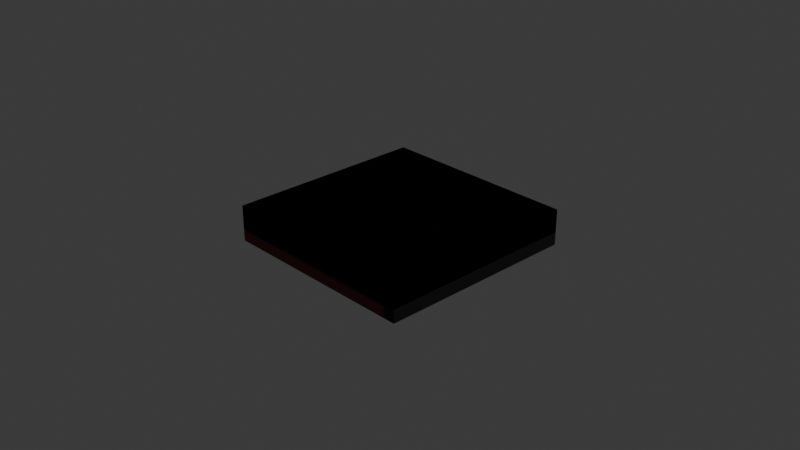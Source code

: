 # Source: BoardTile.blend  (saved by Blender 5.0.119; exported with 4.5.12 LTS)
import bpy
from mathutils import Matrix  # noqa: F401  (used for matrix-valued properties, if any)

bpy.ops.wm.read_factory_settings(use_empty=True)
scene = bpy.context.scene
scene.name = 'Scene'

# ---- collections
col_collection = bpy.data.collections.new('Collection'); scene.collection.children.link(col_collection)

# ---- images (referenced by path relative to the original .blend; pixels are not part of the script)
import os
ASSET_DIR = os.environ.get("B2B_ASSET_DIR", "")  # directory of the original .blend (textures are referenced by path, not embedded)
HERE = os.path.dirname(os.path.abspath(__file__))  # packed textures are extracted next to this script under _unpacked/

def load_image(name, relpath, width, height, colorspace="sRGB"):
    """Load a texture the original file referenced (path relative to the .blend, or extracted next to this script)."""
    p = next((c for c in (os.path.join(HERE, relpath), os.path.join(ASSET_DIR, relpath)) if relpath and os.path.exists(c)), "")
    if p:
        img = bpy.data.images.load(p, check_existing=True)
        img.name = name
    else:  # same state as the original file: an image datablock whose file is absent (Cycles renders it pink)
        img = bpy.data.images.new(name, width, height)
        img.source = "FILE"
        img.filepath = "//" + (relpath or name)
    img.colorspace_settings.name = colorspace
    return img
img_boardtiletexture = load_image('BoardTileTexture', '_unpacked/BoardTileTexture.a1488dd0.png', 1024, 1024, 'sRGB')
img_boardtiletexture_001 = load_image('BoardTileTexture.001', '_unpacked/BoardTileTexture.a1488dd0.png', 1024, 1024, 'sRGB')

# ---- materials (node trees are filled in below, after node groups)
mat_material = bpy.data.materials.new('Material')
mat_material.alpha_threshold = 0.0
mat_material.use_backface_culling_lightprobe_volume = False
mat_material.roughness = 0.5
mat_material.line_color = (0.0, 0.0, 0.0, 1.0)
mat_material_001 = bpy.data.materials.new('Material.001')
mat_material_001.alpha_threshold = 0.0
mat_material_001.use_backface_culling_lightprobe_volume = False
mat_material_001.roughness = 0.5
mat_material_001.line_color = (0.0, 0.0, 0.0, 1.0)

# ---- material node trees
mat_material.use_nodes = True; mat_material.node_tree.nodes.clear()
_N = mat_material.node_tree.nodes; _L = mat_material.node_tree.links
n0 = _N.new('ShaderNodeOutputMaterial'); n0.name = 'Material Output'; n0.location = (200, 100)
n1 = _N.new('ShaderNodeBsdfPrincipled'); n1.name = 'Principled BSDF'; n1.location = (-200, 100)
n1.inputs[2].default_value = 0.7385
n2 = _N.new('ShaderNodeTexImage'); n2.name = 'Image Texture'; n2.location = (-586, 125)
n2.image = img_boardtiletexture
_L.new(n1.outputs[0], n0.inputs[0])
_L.new(n2.outputs[0], n1.inputs[0])
n0.is_active_output = True
mat_material_001.use_nodes = True; mat_material_001.node_tree.nodes.clear()
_N = mat_material_001.node_tree.nodes; _L = mat_material_001.node_tree.links
n0 = _N.new('ShaderNodeOutputMaterial'); n0.name = 'Material Output'; n0.location = (200, 100)
n1 = _N.new('ShaderNodeBsdfPrincipled'); n1.name = 'Principled BSDF'; n1.location = (-200, 100)
n1.inputs[2].default_value = 0.7385
n2 = _N.new('ShaderNodeTexImage'); n2.name = 'Image Texture'; n2.location = (-586, 125)
n2.image = img_boardtiletexture_001
_L.new(n1.outputs[0], n0.inputs[0])
_L.new(n2.outputs[0], n1.inputs[0])
n0.is_active_output = True

# ---- world
world_world = bpy.data.worlds.new('World'); scene.world = world_world
world_world.use_nodes = True; world_world.node_tree.nodes.clear()
_N = world_world.node_tree.nodes; _L = world_world.node_tree.links
n0 = _N.new('ShaderNodeOutputWorld'); n0.name = 'World Output'; n0.location = (200, 100)
n1 = _N.new('ShaderNodeBackground'); n1.name = 'Background'; n1.location = (-200, 100)
n1.inputs[0].default_value = (0.05088, 0.05088, 0.05088, 1.0)
_L.new(n1.outputs[0], n0.inputs[0])
n0.is_active_output = True
world_world.color = (0.05088, 0.05088, 0.05088)
world_world.sun_shadow_jitter_overblur = 0.0

# ---- cameras
cam_camera = bpy.data.cameras.new('Camera')
cam_camera.clip_end = 100.0
cam_camera.ortho_scale = 7.314

# ---- lights
light_light = bpy.data.lights.new('Light', 'POINT')
light_light.energy = 1000.0
light_light.shadow_soft_size = 0.1

# ---- meshes
me_cube = bpy.data.meshes.new('Cube')
me_cube.from_pydata([(1.056, 1.056, 0.125), (-1.123, 1.123, 0.09196), (1.056, -1.056, 0.125), (1.123, -1.123, 0.09196), (-1.056, 1.056, 0.125), (1.123, 1.123, 0.09196), (-1.056, -1.056, 0.125), (-1.123, -1.123, 0.09196), (1.123, -1.123, 0.125), (-1.123, -1.123, 0.125), (1.123, 1.123, 0.125), (-1.123, 1.123, 0.125), (1.123, 1.123, 0.0), (-1.123, -1.123, 0.0), (1.123, -1.123, 0.0), (-1.123, 1.123, 0.0)], [], [(0, 4, 6, 2), (3, 8, 9, 7), (7, 9, 11, 1), (5, 10, 8, 3), (1, 11, 10, 5), (2, 6, 9, 8), (0, 2, 8, 10), (6, 4, 11, 9), (4, 0, 10, 11), (14, 3, 7, 13), (13, 7, 1, 15), (12, 5, 3, 14), (15, 1, 5, 12)])
_uv = me_cube.uv_layers.new(name='UVMap')
_uv.uv.foreach_set('vector', [0.4852, 0.0148, 0.4852, 0.4852, 0.0148, 0.4852, 0.0148, 0.0148, 0.06607, 1.0, 1.391e-08, 1.0, 5.166e-08, 0.5, 0.06607, 0.5, 0.5661, 0.5, 0.5, 0.5, 0.5, -2.186e-08, 0.5661, -1.687e-08, 0.5661, 1.0, 0.5, 1.0, 0.5, 0.5, 0.5661, 0.5, 0.8161, 0.5, 0.75, 0.5, 0.75, -1.788e-08, 0.8161, -1.289e-08, 0.0148, 0.0148, 0.0148, 0.4852, 2.186e-08, 0.5, 5.96e-08, 4.5e-15, 0.4852, 0.0148, 0.0148, 0.0148, 5.96e-08, 4.5e-15, 0.5, 3.775e-08, 0.0148, 0.4852, 0.4852, 0.4852, 0.5, 0.5, 2.186e-08, 0.5, 0.4852, 0.4852, 0.4852, 0.0148, 0.5, 3.775e-08, 0.5, 0.5, 0.25, 1.0, 0.06607, 1.0, 0.06607, 0.5, 0.25, 0.5, 0.75, 0.5, 0.5661, 0.5, 0.5661, -1.687e-08, 0.75, -2.981e-09, 0.75, 1.0, 0.5661, 1.0, 0.5661, 0.5, 0.75, 0.5, 1.0, 0.5, 0.8161, 0.5, 0.8161, -1.289e-08, 1.0, 9.921e-10])
me_cube.materials.append(mat_material)
me_cube.use_mirror_vertex_groups = False
me_cube.update()
me_cube_001 = bpy.data.meshes.new('Cube.001')
me_cube_001.from_pydata([(1.056, 1.056, 0.125), (-1.123, 1.123, 0.09196), (1.056, -1.056, 0.125), (1.123, -1.123, 0.09196), (-1.056, 1.056, 0.125), (1.123, 1.123, 0.09196), (-1.056, -1.056, 0.125), (-1.123, -1.123, 0.09196), (1.123, -1.123, 0.125), (-1.123, -1.123, 0.125), (1.123, 1.123, 0.125), (-1.123, 1.123, 0.125), (1.123, 1.123, 0.0), (-1.123, -1.123, 0.0), (1.123, -1.123, 0.0), (-1.123, 1.123, 0.0), (-1.122, -1.076, -0.2707), (-1.123, -1.076, 0.0), (-1.122, -1.123, -0.2707), (1.123, -1.076, -0.2707), (1.123, -1.076, 0.0), (1.123, -1.123, -0.2707), (1.096, -1.076, -0.2707), (1.096, -1.076, 0.0), (1.096, 1.123, -0.2707), (1.096, 1.123, 0.0), (1.123, 1.123, -0.2707)], [], [(0, 4, 6, 2), (3, 8, 9, 7), (7, 9, 11, 1), (5, 10, 8, 3), (1, 11, 10, 5), (2, 6, 9, 8), (0, 2, 8, 10), (6, 4, 11, 9), (4, 0, 10, 11), (14, 3, 7, 13), (13, 7, 1, 15), (12, 5, 3, 14), (15, 1, 5, 12), (15, 12, 14, 13), (16, 17, 13, 18), (18, 13, 14, 21), (21, 14, 20, 19), (19, 20, 17, 16), (18, 21, 19, 16), (14, 13, 17, 20), (22, 23, 25, 24), (24, 25, 12, 26), (26, 12, 20, 19), (19, 20, 23, 22), (24, 26, 19, 22), (12, 25, 23, 20)])
_uv = me_cube_001.uv_layers.new(name='UVMap')
_uv.uv.foreach_set('vector', [0.4852, 0.0148, 0.4852, 0.4852, 0.0148, 0.4852, 0.0148, 0.0148, 0.06607, 1.0, 1.391e-08, 1.0, 5.166e-08, 0.5, 0.06607, 0.5, 0.5661, 0.5, 0.5, 0.5, 0.5, -2.186e-08, 0.5661, -1.687e-08, 0.5661, 1.0, 0.5, 1.0, 0.5, 0.5, 0.5661, 0.5, 0.8161, 0.5, 0.75, 0.5, 0.75, -1.788e-08, 0.8161, -1.289e-08, 0.0148, 0.0148, 0.0148, 0.4852, 2.186e-08, 0.5, 5.96e-08, 4.5e-15, 0.4852, 0.0148, 0.0148, 0.0148, 5.96e-08, 4.5e-15, 0.5, 3.775e-08, 0.0148, 0.4852, 0.4852, 0.4852, 0.5, 0.5, 2.186e-08, 0.5, 0.4852, 0.4852, 0.4852, 0.0148, 0.5, 3.775e-08, 0.5, 0.5, 0.25, 1.0, 0.06607, 1.0, 0.06607, 0.5, 0.25, 0.5, 0.75, 0.5, 0.5661, 0.5, 0.5661, -1.687e-08, 0.75, -2.981e-09, 0.75, 1.0, 0.5661, 1.0, 0.5661, 0.5, 0.75, 0.5, 1.0, 0.5, 0.8161, 0.5, 0.8161, -1.289e-08, 1.0, 9.921e-10, 0.75, -2.981e-09, 0.75, 1.0, 0.25, 1.0, 0.75, 0.5, 0.375, 0.0, 0.625, 0.0, 0.625, 0.25, 0.375, 0.25, 0.375, 0.25, 0.625, 0.25, 0.625, 0.5, 0.375, 0.5, 0.375, 0.5, 0.625, 0.5, 0.625, 0.75, 0.375, 0.75, 0.375, 0.75, 0.625, 0.75, 0.625, 1.0, 0.375, 1.0, 0.125, 0.5, 0.375, 0.5, 0.375, 0.75, 0.125, 0.75, 0.625, 0.5, 0.875, 0.5, 0.875, 0.75, 0.625, 0.75, 0.375, 0.0, 0.625, 0.0, 0.625, 0.25, 0.375, 0.25, 0.375, 0.25, 0.625, 0.25, 0.625, 0.5, 0.375, 0.5, 0.375, 0.5, 0.625, 0.5, 0.625, 0.75, 0.375, 0.75, 0.375, 0.75, 0.625, 0.75, 0.625, 1.0, 0.375, 1.0, 0.125, 0.5, 0.375, 0.5, 0.375, 0.75, 0.125, 0.75, 0.625, 0.5, 0.875, 0.5, 0.875, 0.75, 0.625, 0.75])
me_cube_001.materials.append(mat_material_001)
me_cube_001.use_mirror_vertex_groups = False
me_cube_001.update()

# ---- objects
ob_cube = bpy.data.objects.new('Cube', me_cube)
ob_light = bpy.data.objects.new('Light', light_light)
ob_camera = bpy.data.objects.new('Camera', cam_camera)
ob_cube_001 = bpy.data.objects.new('Cube.001', me_cube_001)

# ---- transforms, parenting, visibility, modifiers, constraints
ob_cube.location = (0.0, 0.0, 0.0)
ob_cube.lock_rotations_4d = False
ob_cube.empty_display_type = 'ARROWS'
ob_cube.lineart.crease_threshold = 0.0
_m = ob_cube.modifiers.new('Mirror', 'MIRROR')
_m.use_axis = (False, False, True)
ob_light.location = (4.076, 1.005, 5.904)
ob_light.rotation_euler = (0.6503, 0.05522, 1.866)
ob_light.lock_rotations_4d = False
ob_light.empty_display_type = 'ARROWS'
ob_light.color = (0.0, 0.0, 0.0, 0.0)
ob_light.lineart.crease_threshold = 0.0
ob_camera.location = (7.359, -6.926, 4.958)
ob_camera.rotation_euler = (1.109, 0.0, 0.8149)
ob_camera.lock_rotations_4d = False
ob_camera.empty_display_type = 'ARROWS'
ob_camera.color = (0.0, 0.0, 0.0, 0.0)
ob_camera.display_type = 'WIRE'
ob_camera.lineart.crease_threshold = 0.0
ob_cube_001.location = (0.0, 0.0, 0.0)
ob_cube_001.lock_rotations_4d = False
ob_cube_001.empty_display_type = 'ARROWS'
ob_cube_001.lineart.crease_threshold = 0.0
_m = ob_cube_001.modifiers.new('Mirror', 'MIRROR')
_m.use_axis = (False, False, False)

# ---- collection membership
col_collection.objects.link(ob_cube)
col_collection.objects.link(ob_light)
col_collection.objects.link(ob_camera)
col_collection.objects.link(ob_cube_001)

# ---- scene / render settings (as saved in the file)
scene.camera = ob_camera
scene.frame_start = 1; scene.frame_end = 250; scene.frame_set(1)
scene.render.engine = 'BLENDER_EEVEE_NEXT'
scene.render.bake_bias = 0.0
scene.render.bake_samples = 0
scene.cycles.sampling_pattern = 'TABULATED_SOBOL'
scene.eevee.use_volume_custom_range = False
bpy.context.view_layer.update()
